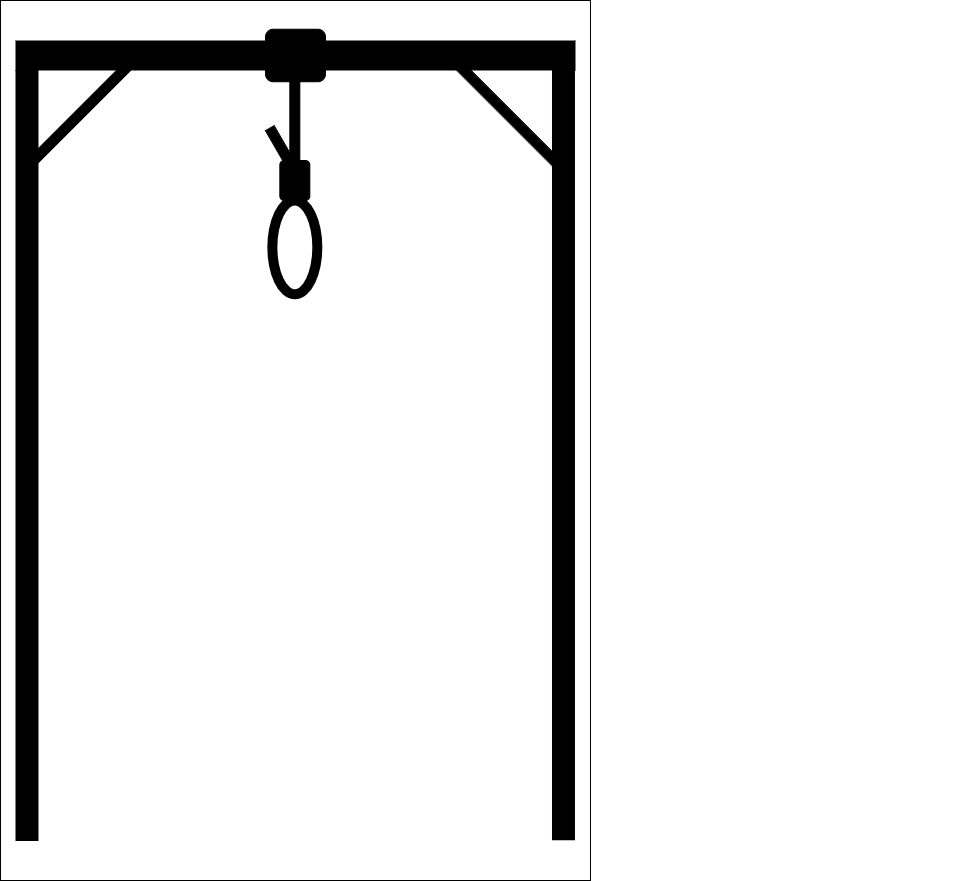

The diagram above was exported from draw.io. Its source (the exported page's mxGraphModel, read from the mxfile embedded in the PNG):
<mxGraphModel dx="780" dy="1234" grid="1" gridSize="10" guides="1" tooltips="1" connect="1" arrows="1" fold="1" page="1" pageScale="1" pageWidth="850" pageHeight="1100" math="0" shadow="0">
  <root>
    <mxCell id="0" />
    <mxCell id="1" parent="0" />
    <mxCell id="AfTKg6elwzTo7k8i4kwv-1" value="" style="rounded=0;whiteSpace=wrap;html=1;" vertex="1" parent="1">
      <mxGeometry x="130" y="40" width="590" height="880" as="geometry" />
    </mxCell>
    <mxCell id="v6xcREgzjWG1zlDK9E9V-30" value="" style="group" parent="1" vertex="1" connectable="0">
      <mxGeometry x="145" y="68.75" width="937.62" height="505.75" as="geometry" />
    </mxCell>
    <mxCell id="v6xcREgzjWG1zlDK9E9V-13" value="" style="rounded=0;whiteSpace=wrap;html=1;fillStyle=solid;fillColor=light-dark(#000000,#36210A);strokeColor=none;container=0;" parent="v6xcREgzjWG1zlDK9E9V-30" vertex="1">
      <mxGeometry y="11.25" width="560" height="30" as="geometry" />
    </mxCell>
    <mxCell id="v6xcREgzjWG1zlDK9E9V-19" value="" style="rounded=0;whiteSpace=wrap;html=1;fillStyle=solid;fillColor=light-dark(#000000,#36210A);strokeColor=none;container=0;rotation=90;" parent="v6xcREgzjWG1zlDK9E9V-30" vertex="1">
      <mxGeometry x="158.37" y="409.87" width="779.25" height="23" as="geometry" />
    </mxCell>
    <mxCell id="v6xcREgzjWG1zlDK9E9V-20" value="" style="rounded=0;whiteSpace=wrap;html=1;fillStyle=solid;fillColor=light-dark(#000000,#36210A);strokeColor=none;container=0;rotation=90;" parent="v6xcREgzjWG1zlDK9E9V-30" vertex="1">
      <mxGeometry x="-374" y="414.75" width="771" height="23" as="geometry" />
    </mxCell>
    <mxCell id="v6xcREgzjWG1zlDK9E9V-21" value="" style="rounded=0;whiteSpace=wrap;html=1;rotation=-45;fillColor=#000000;" parent="v6xcREgzjWG1zlDK9E9V-30" vertex="1">
      <mxGeometry x="-13.539999999999992" y="72.71000000000001" width="170" height="10" as="geometry" />
    </mxCell>
    <mxCell id="v6xcREgzjWG1zlDK9E9V-22" value="" style="rounded=0;whiteSpace=wrap;html=1;rotation=45;fillColor=#000000;" parent="v6xcREgzjWG1zlDK9E9V-30" vertex="1">
      <mxGeometry x="399.99961030678924" y="72.70961030678927" width="170" height="10" as="geometry" />
    </mxCell>
    <mxCell id="v6xcREgzjWG1zlDK9E9V-23" value="" style="rounded=1;whiteSpace=wrap;html=1;fillColor=#000000;" parent="v6xcREgzjWG1zlDK9E9V-30" vertex="1">
      <mxGeometry x="250" width="60" height="52.5" as="geometry" />
    </mxCell>
    <mxCell id="v6xcREgzjWG1zlDK9E9V-28" value="" style="group" parent="v6xcREgzjWG1zlDK9E9V-30" vertex="1" connectable="0">
      <mxGeometry x="249.99987298107777" y="41.25" width="51.83012701892221" height="223.75" as="geometry" />
    </mxCell>
    <mxCell id="v6xcREgzjWG1zlDK9E9V-24" value="" style="rounded=1;whiteSpace=wrap;html=1;fillColor=#000000;" parent="v6xcREgzjWG1zlDK9E9V-28" vertex="1">
      <mxGeometry x="24.330127018922212" width="10" height="100" as="geometry" />
    </mxCell>
    <mxCell id="v6xcREgzjWG1zlDK9E9V-25" value="" style="rounded=1;whiteSpace=wrap;html=1;fillColor=#000000;" parent="v6xcREgzjWG1zlDK9E9V-28" vertex="1">
      <mxGeometry x="14.330127018922212" y="90" width="30" height="40" as="geometry" />
    </mxCell>
    <mxCell id="v6xcREgzjWG1zlDK9E9V-26" value="" style="ellipse;whiteSpace=wrap;html=1;strokeWidth=10;" parent="v6xcREgzjWG1zlDK9E9V-28" vertex="1">
      <mxGeometry x="6.830127018922212" y="130" width="45" height="93.75" as="geometry" />
    </mxCell>
    <mxCell id="v6xcREgzjWG1zlDK9E9V-27" value="" style="rounded=0;whiteSpace=wrap;html=1;rotation=60;fillColor=#000000;" parent="v6xcREgzjWG1zlDK9E9V-28" vertex="1">
      <mxGeometry x="-5.669872981077788" y="70" width="40" height="10" as="geometry" />
    </mxCell>
  </root>
</mxGraphModel>